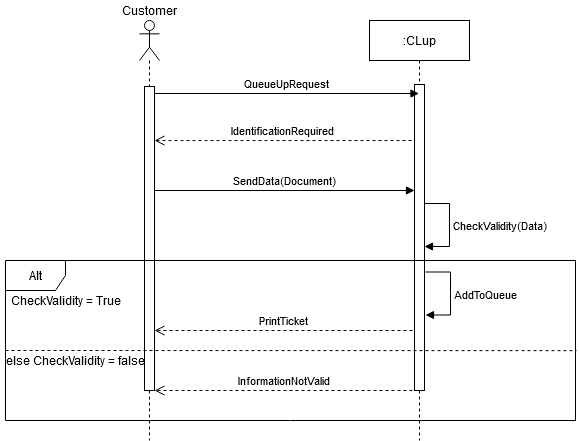

The diagram above was exported from draw.io. Its source (the exported page's mxGraphModel, read from the mxfile embedded in the PNG):
<mxGraphModel dx="1038" dy="519" grid="1" gridSize="10" guides="1" tooltips="1" connect="1" arrows="1" fold="1" page="1" pageScale="1" pageWidth="827" pageHeight="1169" math="0" shadow="0">
  <root>
    <mxCell id="0" />
    <mxCell id="1" parent="0" />
    <mxCell id="lWMe3Ra8gRTRoyrBqK2X-82" value="" style="shape=umlLifeline;participant=umlActor;perimeter=lifelinePerimeter;whiteSpace=wrap;html=1;container=1;collapsible=0;recursiveResize=0;verticalAlign=top;spacingTop=36;outlineConnect=0;" parent="1" vertex="1">
      <mxGeometry x="209" y="50" width="20" height="420" as="geometry" />
    </mxCell>
    <mxCell id="lWMe3Ra8gRTRoyrBqK2X-83" value=":CLup" style="shape=umlLifeline;perimeter=lifelinePerimeter;whiteSpace=wrap;html=1;container=1;collapsible=0;recursiveResize=0;outlineConnect=0;" parent="1" vertex="1">
      <mxGeometry x="439" y="50" width="100" height="420" as="geometry" />
    </mxCell>
    <mxCell id="lWMe3Ra8gRTRoyrBqK2X-84" value="" style="html=1;points=[];perimeter=orthogonalPerimeter;" parent="lWMe3Ra8gRTRoyrBqK2X-83" vertex="1">
      <mxGeometry x="45" y="64" width="10" height="306" as="geometry" />
    </mxCell>
    <mxCell id="lWMe3Ra8gRTRoyrBqK2X-85" value="QueueUpRequest" style="html=1;verticalAlign=bottom;startArrow=none;endArrow=block;startSize=8;startFill=0;" parent="1" target="lWMe3Ra8gRTRoyrBqK2X-83" edge="1">
      <mxGeometry relative="1" as="geometry">
        <mxPoint x="224" y="123" as="sourcePoint" />
        <mxPoint x="284" y="123" as="targetPoint" />
      </mxGeometry>
    </mxCell>
    <mxCell id="lWMe3Ra8gRTRoyrBqK2X-86" value="" style="html=1;points=[];perimeter=orthogonalPerimeter;" parent="1" vertex="1">
      <mxGeometry x="214" y="116" width="10" height="304" as="geometry" />
    </mxCell>
    <mxCell id="lWMe3Ra8gRTRoyrBqK2X-87" value="SendData(Document)" style="html=1;verticalAlign=bottom;startArrow=none;endArrow=block;startSize=8;startFill=0;" parent="1" target="lWMe3Ra8gRTRoyrBqK2X-84" edge="1">
      <mxGeometry relative="1" as="geometry">
        <mxPoint x="224" y="220" as="sourcePoint" />
        <mxPoint x="479" y="220" as="targetPoint" />
      </mxGeometry>
    </mxCell>
    <mxCell id="lWMe3Ra8gRTRoyrBqK2X-88" value="IdentificationRequired" style="html=1;verticalAlign=bottom;endArrow=open;dashed=1;endSize=8;entryX=1.1;entryY=0.918;entryDx=0;entryDy=0;entryPerimeter=0;" parent="1" edge="1">
      <mxGeometry relative="1" as="geometry">
        <mxPoint x="224" y="170.05999999999995" as="targetPoint" />
        <mxPoint x="481" y="170" as="sourcePoint" />
      </mxGeometry>
    </mxCell>
    <mxCell id="lWMe3Ra8gRTRoyrBqK2X-89" value="CheckValidity(Data)" style="edgeStyle=orthogonalEdgeStyle;html=1;align=left;spacingLeft=2;endArrow=block;rounded=0;" parent="1" edge="1">
      <mxGeometry relative="1" as="geometry">
        <mxPoint x="494" y="233" as="sourcePoint" />
        <Array as="points">
          <mxPoint x="494" y="233" />
          <mxPoint x="519" y="233" />
          <mxPoint x="519" y="276" />
        </Array>
        <mxPoint x="494" y="276" as="targetPoint" />
      </mxGeometry>
    </mxCell>
    <mxCell id="lWMe3Ra8gRTRoyrBqK2X-90" value="InformationNotValid" style="html=1;verticalAlign=bottom;endArrow=open;dashed=1;endSize=8;entryX=1.2;entryY=0.329;entryDx=0;entryDy=0;entryPerimeter=0;" parent="1" edge="1">
      <mxGeometry relative="1" as="geometry">
        <mxPoint x="224" y="419.996" as="targetPoint" />
        <mxPoint x="482" y="419.996" as="sourcePoint" />
      </mxGeometry>
    </mxCell>
    <mxCell id="lWMe3Ra8gRTRoyrBqK2X-91" value="Alt" style="shape=umlFrame;whiteSpace=wrap;html=1;direction=east;" parent="1" vertex="1">
      <mxGeometry x="75.00999999999999" y="290" width="570" height="160" as="geometry" />
    </mxCell>
    <mxCell id="lWMe3Ra8gRTRoyrBqK2X-92" value="PrintTicket" style="html=1;verticalAlign=bottom;endArrow=open;dashed=1;endSize=8;entryX=1.2;entryY=0.329;entryDx=0;entryDy=0;entryPerimeter=0;" parent="1" edge="1">
      <mxGeometry relative="1" as="geometry">
        <mxPoint x="224" y="359.996" as="targetPoint" />
        <mxPoint x="482" y="359.996" as="sourcePoint" />
      </mxGeometry>
    </mxCell>
    <mxCell id="lWMe3Ra8gRTRoyrBqK2X-93" value="AddToQueue" style="edgeStyle=orthogonalEdgeStyle;html=1;align=left;spacingLeft=2;endArrow=block;rounded=0;" parent="1" edge="1">
      <mxGeometry relative="1" as="geometry">
        <mxPoint x="495" y="301.5" as="sourcePoint" />
        <Array as="points">
          <mxPoint x="495" y="301.5" />
          <mxPoint x="520" y="301.5" />
          <mxPoint x="520" y="344.5" />
        </Array>
        <mxPoint x="495" y="344.5" as="targetPoint" />
      </mxGeometry>
    </mxCell>
    <mxCell id="lWMe3Ra8gRTRoyrBqK2X-94" value="CheckValidity = True" style="text;html=1;align=center;verticalAlign=middle;resizable=0;points=[];autosize=1;" parent="1" vertex="1">
      <mxGeometry x="75.00999999999999" y="320" width="120" height="20" as="geometry" />
    </mxCell>
    <mxCell id="lWMe3Ra8gRTRoyrBqK2X-95" value="" style="html=1;verticalAlign=bottom;startArrow=none;endArrow=none;startSize=8;startFill=0;endFill=0;entryX=1.007;entryY=0.281;entryDx=0;entryDy=0;entryPerimeter=0;dashed=1;" parent="1" edge="1">
      <mxGeometry relative="1" as="geometry">
        <mxPoint x="75.00999999999999" y="380" as="sourcePoint" />
        <mxPoint x="646.0099999999998" y="380.1500000000001" as="targetPoint" />
      </mxGeometry>
    </mxCell>
    <mxCell id="lWMe3Ra8gRTRoyrBqK2X-96" value="else CheckValidity = false" style="text;html=1;align=center;verticalAlign=middle;resizable=0;points=[];autosize=1;" parent="1" vertex="1">
      <mxGeometry x="70" y="380" width="150" height="20" as="geometry" />
    </mxCell>
    <mxCell id="lWMe3Ra8gRTRoyrBqK2X-97" value="Customer" style="text;html=1;align=center;verticalAlign=middle;resizable=0;points=[];autosize=1;" parent="1" vertex="1">
      <mxGeometry x="184" y="30" width="70" height="20" as="geometry" />
    </mxCell>
  </root>
</mxGraphModel>